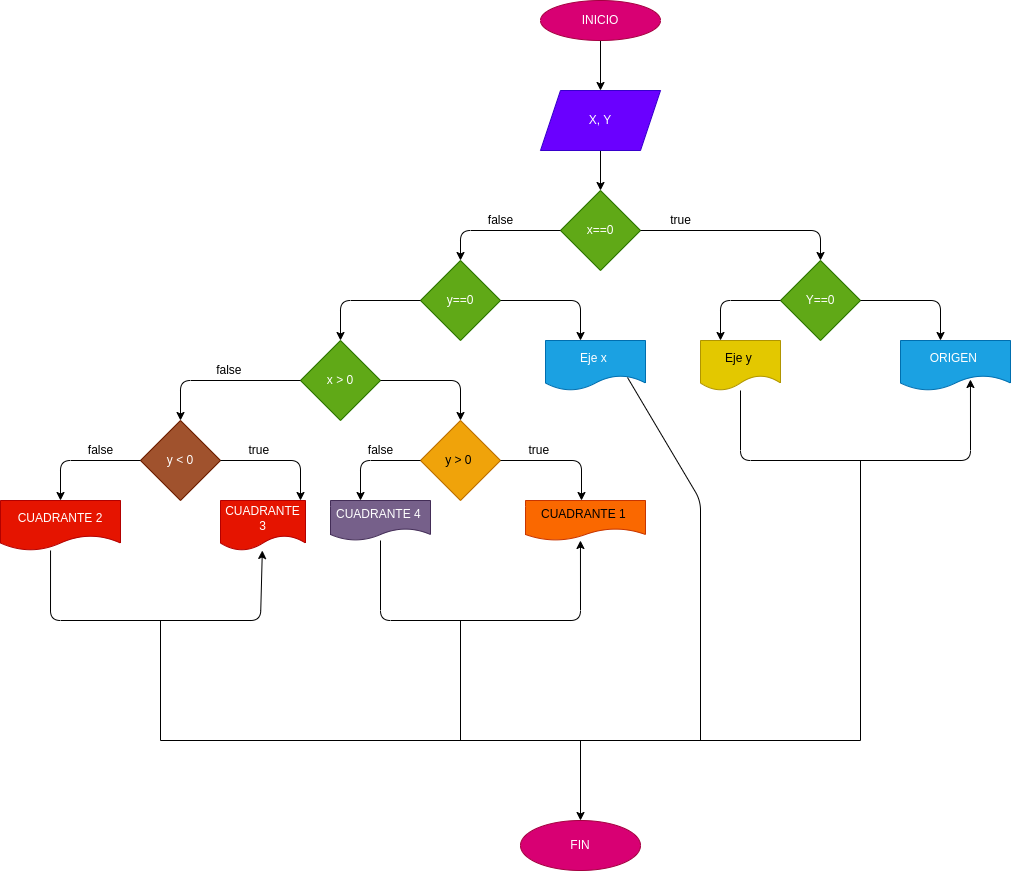

The diagram above was exported from draw.io. Its source (the exported page's mxGraphModel, read from the mxfile embedded in the PNG):
<mxGraphModel dx="1455" dy="411" grid="1" gridSize="10" guides="1" tooltips="1" connect="1" arrows="1" fold="1" page="1" pageScale="1" pageWidth="827" pageHeight="1169" math="0" shadow="0">
  <root>
    <mxCell id="0" />
    <mxCell id="1" parent="0" />
    <mxCell id="7" value="" style="edgeStyle=none;html=1;" edge="1" parent="1" source="5">
      <mxGeometry relative="1" as="geometry">
        <mxPoint x="300" y="110" as="targetPoint" />
      </mxGeometry>
    </mxCell>
    <mxCell id="5" value="INICIO" style="ellipse;whiteSpace=wrap;html=1;fillColor=#d80073;fontColor=#ffffff;strokeColor=#A50040;" vertex="1" parent="1">
      <mxGeometry x="240" y="20" width="120" height="40" as="geometry" />
    </mxCell>
    <mxCell id="9" value="" style="edgeStyle=none;html=1;" edge="1" parent="1" source="6">
      <mxGeometry relative="1" as="geometry">
        <mxPoint x="300" y="210" as="targetPoint" />
      </mxGeometry>
    </mxCell>
    <mxCell id="6" value="X, Y" style="shape=parallelogram;perimeter=parallelogramPerimeter;whiteSpace=wrap;html=1;fixedSize=1;fillColor=#6a00ff;fontColor=#ffffff;strokeColor=#3700CC;" vertex="1" parent="1">
      <mxGeometry x="240" y="110" width="120" height="60" as="geometry" />
    </mxCell>
    <mxCell id="8" value="x==0" style="rhombus;whiteSpace=wrap;html=1;fillColor=#60a917;fontColor=#ffffff;strokeColor=#2D7600;" vertex="1" parent="1">
      <mxGeometry x="260" y="210" width="80" height="80" as="geometry" />
    </mxCell>
    <mxCell id="11" value="" style="endArrow=classic;html=1;exitX=1;exitY=0.5;exitDx=0;exitDy=0;" edge="1" parent="1" source="8">
      <mxGeometry width="50" height="50" relative="1" as="geometry">
        <mxPoint x="310" y="220" as="sourcePoint" />
        <mxPoint x="520" y="280" as="targetPoint" />
        <Array as="points">
          <mxPoint x="520" y="250" />
        </Array>
      </mxGeometry>
    </mxCell>
    <mxCell id="12" value="" style="endArrow=classic;html=1;exitX=0;exitY=0.5;exitDx=0;exitDy=0;" edge="1" parent="1" source="8">
      <mxGeometry width="50" height="50" relative="1" as="geometry">
        <mxPoint x="310" y="220" as="sourcePoint" />
        <mxPoint x="160" y="280" as="targetPoint" />
        <Array as="points">
          <mxPoint x="160" y="250" />
        </Array>
      </mxGeometry>
    </mxCell>
    <mxCell id="13" value="true" style="text;html=1;align=center;verticalAlign=middle;resizable=0;points=[];autosize=1;strokeColor=none;fillColor=none;" vertex="1" parent="1">
      <mxGeometry x="360" y="225" width="40" height="30" as="geometry" />
    </mxCell>
    <mxCell id="15" value="false" style="text;html=1;align=center;verticalAlign=middle;resizable=0;points=[];autosize=1;strokeColor=none;fillColor=none;" vertex="1" parent="1">
      <mxGeometry x="175" y="225" width="50" height="30" as="geometry" />
    </mxCell>
    <mxCell id="16" value="y==0" style="rhombus;whiteSpace=wrap;html=1;fillColor=#60a917;fontColor=#ffffff;strokeColor=#2D7600;" vertex="1" parent="1">
      <mxGeometry x="120" y="280" width="80" height="80" as="geometry" />
    </mxCell>
    <mxCell id="17" value="" style="endArrow=classic;html=1;exitX=0;exitY=0.5;exitDx=0;exitDy=0;" edge="1" parent="1" source="16">
      <mxGeometry width="50" height="50" relative="1" as="geometry">
        <mxPoint x="310" y="220" as="sourcePoint" />
        <mxPoint x="40" y="360" as="targetPoint" />
        <Array as="points">
          <mxPoint x="40" y="320" />
        </Array>
      </mxGeometry>
    </mxCell>
    <mxCell id="18" value="" style="endArrow=classic;html=1;exitX=1;exitY=0.5;exitDx=0;exitDy=0;" edge="1" parent="1" source="16">
      <mxGeometry width="50" height="50" relative="1" as="geometry">
        <mxPoint x="240" y="220" as="sourcePoint" />
        <mxPoint x="280" y="360" as="targetPoint" />
        <Array as="points">
          <mxPoint x="280" y="320" />
        </Array>
      </mxGeometry>
    </mxCell>
    <mxCell id="19" value="x &amp;gt; 0" style="rhombus;whiteSpace=wrap;html=1;fillColor=#60a917;fontColor=#ffffff;strokeColor=#2D7600;" vertex="1" parent="1">
      <mxGeometry y="360" width="80" height="80" as="geometry" />
    </mxCell>
    <mxCell id="20" value="" style="endArrow=classic;html=1;exitX=0;exitY=0.5;exitDx=0;exitDy=0;" edge="1" parent="1" source="19">
      <mxGeometry width="50" height="50" relative="1" as="geometry">
        <mxPoint x="170" y="380" as="sourcePoint" />
        <mxPoint x="-120" y="440" as="targetPoint" />
        <Array as="points">
          <mxPoint x="-120" y="400" />
        </Array>
      </mxGeometry>
    </mxCell>
    <mxCell id="21" value="Eje x&amp;nbsp;" style="shape=document;whiteSpace=wrap;html=1;boundedLbl=1;fillColor=#1ba1e2;fontColor=#ffffff;strokeColor=#006EAF;" vertex="1" parent="1">
      <mxGeometry x="245" y="360" width="100" height="50" as="geometry" />
    </mxCell>
    <mxCell id="22" value="y &amp;lt; 0" style="rhombus;whiteSpace=wrap;html=1;fillColor=#a0522d;fontColor=#ffffff;strokeColor=#6D1F00;" vertex="1" parent="1">
      <mxGeometry x="-160" y="440" width="80" height="80" as="geometry" />
    </mxCell>
    <mxCell id="23" value="false&amp;nbsp;" style="text;html=1;align=center;verticalAlign=middle;resizable=0;points=[];autosize=1;strokeColor=none;fillColor=none;" vertex="1" parent="1">
      <mxGeometry x="-95" y="375" width="50" height="30" as="geometry" />
    </mxCell>
    <mxCell id="24" value="" style="endArrow=classic;html=1;exitX=1;exitY=0.5;exitDx=0;exitDy=0;" edge="1" parent="1" source="19">
      <mxGeometry width="50" height="50" relative="1" as="geometry">
        <mxPoint x="-70" y="430" as="sourcePoint" />
        <mxPoint x="160" y="440" as="targetPoint" />
        <Array as="points">
          <mxPoint x="160" y="400" />
        </Array>
      </mxGeometry>
    </mxCell>
    <mxCell id="29" value="" style="endArrow=classic;html=1;exitX=1;exitY=0.5;exitDx=0;exitDy=0;" edge="1" parent="1" source="22">
      <mxGeometry width="50" height="50" relative="1" as="geometry">
        <mxPoint x="-70" y="430" as="sourcePoint" />
        <mxPoint y="520" as="targetPoint" />
        <Array as="points">
          <mxPoint y="480" />
        </Array>
      </mxGeometry>
    </mxCell>
    <mxCell id="30" value="" style="endArrow=classic;html=1;exitX=0;exitY=0.5;exitDx=0;exitDy=0;" edge="1" parent="1" source="22">
      <mxGeometry width="50" height="50" relative="1" as="geometry">
        <mxPoint x="-70" y="430" as="sourcePoint" />
        <mxPoint x="-240" y="520" as="targetPoint" />
        <Array as="points">
          <mxPoint x="-240" y="480" />
        </Array>
      </mxGeometry>
    </mxCell>
    <mxCell id="31" value="CUADRANTE 2" style="shape=document;whiteSpace=wrap;html=1;boundedLbl=1;fillColor=#e51400;fontColor=#ffffff;strokeColor=#B20000;" vertex="1" parent="1">
      <mxGeometry x="-300" y="520" width="120" height="50" as="geometry" />
    </mxCell>
    <mxCell id="32" value="CUADRANTE 3" style="shape=document;whiteSpace=wrap;html=1;boundedLbl=1;fillColor=#e51400;strokeColor=#B20000;fontColor=#ffffff;" vertex="1" parent="1">
      <mxGeometry x="-80" y="520" width="85" height="50" as="geometry" />
    </mxCell>
    <mxCell id="33" value="false" style="text;html=1;align=center;verticalAlign=middle;resizable=0;points=[];autosize=1;strokeColor=none;fillColor=none;" vertex="1" parent="1">
      <mxGeometry x="-225" y="455" width="50" height="30" as="geometry" />
    </mxCell>
    <mxCell id="34" value="true&amp;nbsp;" style="text;html=1;align=center;verticalAlign=middle;resizable=0;points=[];autosize=1;strokeColor=none;fillColor=none;" vertex="1" parent="1">
      <mxGeometry x="-65" y="455" width="50" height="30" as="geometry" />
    </mxCell>
    <mxCell id="35" value="y &amp;gt; 0&amp;nbsp;" style="rhombus;whiteSpace=wrap;html=1;fillColor=#f0a30a;fontColor=#000000;strokeColor=#BD7000;" vertex="1" parent="1">
      <mxGeometry x="120" y="440" width="80" height="80" as="geometry" />
    </mxCell>
    <mxCell id="36" value="" style="endArrow=classic;html=1;exitX=1;exitY=0.5;exitDx=0;exitDy=0;" edge="1" parent="1" source="35">
      <mxGeometry width="50" height="50" relative="1" as="geometry">
        <mxPoint x="-70" y="480" as="sourcePoint" />
        <mxPoint x="281" y="520" as="targetPoint" />
        <Array as="points">
          <mxPoint x="281" y="480" />
        </Array>
      </mxGeometry>
    </mxCell>
    <mxCell id="37" value="" style="endArrow=classic;html=1;exitX=0;exitY=0.5;exitDx=0;exitDy=0;" edge="1" parent="1" source="35">
      <mxGeometry width="50" height="50" relative="1" as="geometry">
        <mxPoint x="-30" y="480" as="sourcePoint" />
        <mxPoint x="60" y="520" as="targetPoint" />
        <Array as="points">
          <mxPoint x="60" y="480" />
        </Array>
      </mxGeometry>
    </mxCell>
    <mxCell id="38" value="CUADRANTE 4&amp;nbsp;" style="shape=document;whiteSpace=wrap;html=1;boundedLbl=1;fillColor=#76608a;fontColor=#ffffff;strokeColor=#432D57;" vertex="1" parent="1">
      <mxGeometry x="30" y="520" width="100" height="40" as="geometry" />
    </mxCell>
    <mxCell id="41" value="false" style="text;html=1;align=center;verticalAlign=middle;resizable=0;points=[];autosize=1;strokeColor=none;fillColor=none;" vertex="1" parent="1">
      <mxGeometry x="55" y="455" width="50" height="30" as="geometry" />
    </mxCell>
    <mxCell id="43" value="true&amp;nbsp;" style="text;html=1;align=center;verticalAlign=middle;resizable=0;points=[];autosize=1;strokeColor=none;fillColor=none;" vertex="1" parent="1">
      <mxGeometry x="215" y="455" width="50" height="30" as="geometry" />
    </mxCell>
    <mxCell id="44" value="CUADRANTE 1&amp;nbsp;" style="shape=document;whiteSpace=wrap;html=1;boundedLbl=1;fillColor=#fa6800;fontColor=#000000;strokeColor=#C73500;" vertex="1" parent="1">
      <mxGeometry x="225" y="520" width="120" height="40" as="geometry" />
    </mxCell>
    <mxCell id="45" value="" style="endArrow=classic;html=1;entryX=0.458;entryY=1;entryDx=0;entryDy=0;entryPerimeter=0;" edge="1" parent="1" target="44">
      <mxGeometry width="50" height="50" relative="1" as="geometry">
        <mxPoint x="80" y="560" as="sourcePoint" />
        <mxPoint x="290" y="540" as="targetPoint" />
        <Array as="points">
          <mxPoint x="80" y="640" />
          <mxPoint x="280" y="640" />
        </Array>
      </mxGeometry>
    </mxCell>
    <mxCell id="47" value="" style="endArrow=classic;html=1;exitX=0.417;exitY=1;exitDx=0;exitDy=0;exitPerimeter=0;" edge="1" parent="1" source="31" target="32">
      <mxGeometry width="50" height="50" relative="1" as="geometry">
        <mxPoint x="-150" y="640" as="sourcePoint" />
        <mxPoint x="-100" y="590" as="targetPoint" />
        <Array as="points">
          <mxPoint x="-250" y="640" />
          <mxPoint x="-40" y="640" />
        </Array>
      </mxGeometry>
    </mxCell>
    <mxCell id="49" value="Y==0" style="rhombus;whiteSpace=wrap;html=1;fillColor=#60a917;fontColor=#ffffff;strokeColor=#2D7600;" vertex="1" parent="1">
      <mxGeometry x="480" y="280" width="80" height="80" as="geometry" />
    </mxCell>
    <mxCell id="50" value="" style="endArrow=classic;html=1;exitX=0;exitY=0.5;exitDx=0;exitDy=0;" edge="1" parent="1" source="49">
      <mxGeometry width="50" height="50" relative="1" as="geometry">
        <mxPoint x="310" y="380" as="sourcePoint" />
        <mxPoint x="420" y="360" as="targetPoint" />
        <Array as="points">
          <mxPoint x="420" y="320" />
        </Array>
      </mxGeometry>
    </mxCell>
    <mxCell id="53" value="" style="endArrow=classic;html=1;exitX=1;exitY=0.5;exitDx=0;exitDy=0;" edge="1" parent="1" source="49">
      <mxGeometry width="50" height="50" relative="1" as="geometry">
        <mxPoint x="310" y="380" as="sourcePoint" />
        <mxPoint x="640" y="360" as="targetPoint" />
        <Array as="points">
          <mxPoint x="640" y="320" />
        </Array>
      </mxGeometry>
    </mxCell>
    <mxCell id="54" value="Eje y&amp;nbsp;" style="shape=document;whiteSpace=wrap;html=1;boundedLbl=1;fillColor=#e3c800;fontColor=#000000;strokeColor=#B09500;" vertex="1" parent="1">
      <mxGeometry x="400" y="360" width="80" height="50" as="geometry" />
    </mxCell>
    <mxCell id="55" value="ORIGEN&amp;nbsp;" style="shape=document;whiteSpace=wrap;html=1;boundedLbl=1;fillColor=#1ba1e2;fontColor=#ffffff;strokeColor=#006EAF;" vertex="1" parent="1">
      <mxGeometry x="600" y="360" width="110" height="50" as="geometry" />
    </mxCell>
    <mxCell id="56" value="" style="endArrow=classic;html=1;entryX=0.636;entryY=0.78;entryDx=0;entryDy=0;entryPerimeter=0;" edge="1" parent="1" target="55">
      <mxGeometry width="50" height="50" relative="1" as="geometry">
        <mxPoint x="440" y="410" as="sourcePoint" />
        <mxPoint x="620" y="330" as="targetPoint" />
        <Array as="points">
          <mxPoint x="440" y="480" />
          <mxPoint x="670" y="480" />
        </Array>
      </mxGeometry>
    </mxCell>
    <mxCell id="60" value="" style="endArrow=none;html=1;" edge="1" parent="1">
      <mxGeometry width="50" height="50" relative="1" as="geometry">
        <mxPoint x="-140" y="760" as="sourcePoint" />
        <mxPoint x="-140" y="640" as="targetPoint" />
      </mxGeometry>
    </mxCell>
    <mxCell id="61" value="" style="endArrow=none;html=1;" edge="1" parent="1">
      <mxGeometry width="50" height="50" relative="1" as="geometry">
        <mxPoint x="160" y="760" as="sourcePoint" />
        <mxPoint x="160" y="640" as="targetPoint" />
      </mxGeometry>
    </mxCell>
    <mxCell id="62" value="" style="endArrow=none;html=1;exitX=0.82;exitY=0.74;exitDx=0;exitDy=0;exitPerimeter=0;" edge="1" parent="1" source="21">
      <mxGeometry width="50" height="50" relative="1" as="geometry">
        <mxPoint x="490" y="620" as="sourcePoint" />
        <mxPoint x="400" y="760" as="targetPoint" />
        <Array as="points">
          <mxPoint x="400" y="520" />
        </Array>
      </mxGeometry>
    </mxCell>
    <mxCell id="63" value="" style="endArrow=none;html=1;" edge="1" parent="1">
      <mxGeometry width="50" height="50" relative="1" as="geometry">
        <mxPoint x="560" y="760" as="sourcePoint" />
        <mxPoint x="560" y="480" as="targetPoint" />
      </mxGeometry>
    </mxCell>
    <mxCell id="64" value="" style="endArrow=none;html=1;" edge="1" parent="1">
      <mxGeometry width="50" height="50" relative="1" as="geometry">
        <mxPoint x="-140" y="760" as="sourcePoint" />
        <mxPoint x="560" y="760" as="targetPoint" />
      </mxGeometry>
    </mxCell>
    <mxCell id="65" value="" style="endArrow=classic;html=1;" edge="1" parent="1">
      <mxGeometry width="50" height="50" relative="1" as="geometry">
        <mxPoint x="280" y="760" as="sourcePoint" />
        <mxPoint x="280" y="840" as="targetPoint" />
      </mxGeometry>
    </mxCell>
    <mxCell id="66" value="FIN" style="ellipse;whiteSpace=wrap;html=1;fillColor=#d80073;fontColor=#ffffff;strokeColor=#A50040;" vertex="1" parent="1">
      <mxGeometry x="220" y="840" width="120" height="50" as="geometry" />
    </mxCell>
  </root>
</mxGraphModel>